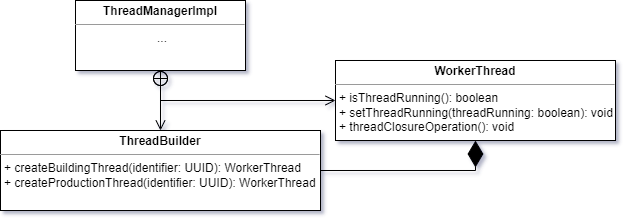

The diagram above was exported from draw.io. Its source (the exported page's mxGraphModel, read from the mxfile embedded in the PNG):
<mxGraphModel dx="1134" dy="1720" grid="1" gridSize="10" guides="1" tooltips="1" connect="1" arrows="1" fold="1" page="1" pageScale="1" pageWidth="827" pageHeight="1169" math="0" shadow="0">
  <root>
    <mxCell id="0" />
    <mxCell id="1" parent="0" />
    <mxCell id="2" value="&lt;p style=&quot;margin:0px;margin-top:4px;text-align:center;&quot;&gt;&lt;b&gt;ThreadManagerImpl&lt;/b&gt;&lt;/p&gt;&lt;hr size=&quot;1&quot;&gt;&lt;p style=&quot;text-align: center; margin: 0px 0px 0px 4px;&quot;&gt;...&lt;/p&gt;" style="verticalAlign=top;align=left;overflow=fill;fontSize=12;fontFamily=Helvetica;html=1;whiteSpace=wrap;" vertex="1" parent="1">
      <mxGeometry x="1100" y="500" width="170" height="70" as="geometry" />
    </mxCell>
    <mxCell id="3" value="&lt;p style=&quot;margin:0px;margin-top:4px;text-align:center;&quot;&gt;&lt;b&gt;WorkerThread&lt;/b&gt;&lt;/p&gt;&lt;hr size=&quot;1&quot;&gt;&lt;p style=&quot;margin: 0px 0px 0px 4px;&quot;&gt;+ isThreadRunning(): boolean&lt;/p&gt;&lt;p style=&quot;margin: 0px 0px 0px 4px;&quot;&gt;+ setThreadRunning(threadRunning: boolean): void&lt;/p&gt;&lt;p style=&quot;margin: 0px 0px 0px 4px;&quot;&gt;+ threadClosureOperation(): void&lt;/p&gt;" style="verticalAlign=top;align=left;overflow=fill;fontSize=12;fontFamily=Helvetica;html=1;whiteSpace=wrap;" vertex="1" parent="1">
      <mxGeometry x="1360" y="560" width="280" height="80" as="geometry" />
    </mxCell>
    <mxCell id="4" value="&lt;p style=&quot;margin:0px;margin-top:4px;text-align:center;&quot;&gt;&lt;b&gt;ThreadBuilder&lt;/b&gt;&lt;/p&gt;&lt;hr size=&quot;1&quot;&gt;&lt;p style=&quot;margin: 0px 0px 0px 4px;&quot;&gt;+ createBuildingThread(identifier: UUID): WorkerThread&lt;/p&gt;&lt;p style=&quot;margin: 0px 0px 0px 4px;&quot;&gt;+ createProductionThread(identifier: UUID): WorkerThread&lt;/p&gt;" style="verticalAlign=top;align=left;overflow=fill;fontSize=12;fontFamily=Helvetica;html=1;whiteSpace=wrap;" vertex="1" parent="1">
      <mxGeometry x="1025" y="630" width="320" height="80" as="geometry" />
    </mxCell>
    <mxCell id="5" value="" style="endArrow=diamondThin;endFill=1;endSize=24;html=1;rounded=0;entryX=0.5;entryY=1;entryDx=0;entryDy=0;exitX=1;exitY=0.5;exitDx=0;exitDy=0;edgeStyle=orthogonalEdgeStyle;" edge="1" source="4" target="3" parent="1">
      <mxGeometry width="160" relative="1" as="geometry">
        <mxPoint x="1363.5" y="630" as="sourcePoint" />
        <mxPoint x="1473.5" y="630" as="targetPoint" />
      </mxGeometry>
    </mxCell>
    <mxCell id="6" value="" style="endArrow=open;startArrow=circlePlus;endFill=0;startFill=0;endSize=8;html=1;rounded=0;exitX=0.5;exitY=1;exitDx=0;exitDy=0;entryX=0;entryY=0.5;entryDx=0;entryDy=0;edgeStyle=orthogonalEdgeStyle;" edge="1" source="2" target="3" parent="1">
      <mxGeometry width="160" relative="1" as="geometry">
        <mxPoint x="1034" y="470" as="sourcePoint" />
        <mxPoint x="1300" y="590" as="targetPoint" />
        <Array as="points">
          <mxPoint x="1185" y="600" />
        </Array>
      </mxGeometry>
    </mxCell>
    <mxCell id="7" value="" style="endArrow=open;startArrow=circlePlus;endFill=0;startFill=0;endSize=8;html=1;rounded=0;exitX=0.5;exitY=1;exitDx=0;exitDy=0;entryX=0.5;entryY=0;entryDx=0;entryDy=0;" edge="1" source="2" target="4" parent="1">
      <mxGeometry width="160" relative="1" as="geometry">
        <mxPoint x="1384" y="545" as="sourcePoint" />
        <mxPoint x="1230" y="600" as="targetPoint" />
      </mxGeometry>
    </mxCell>
  </root>
</mxGraphModel>